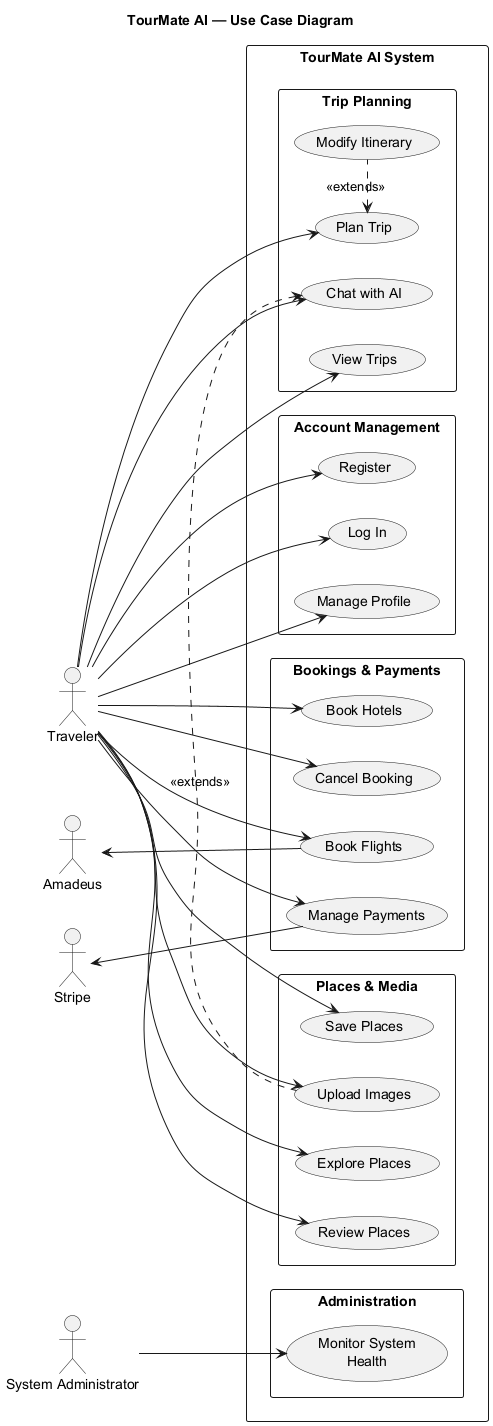

The diagram above was rendered by PlantUML. Its source (embedded in the PNG):
@startuml TourMate_Use_Case_Diagram
left to right direction
skinparam packageStyle rectangle
skinparam defaultTextAlignment center

title TourMate AI — Use Case Diagram

' ═══════ ACTORS ═══════

actor "Traveler" as Traveler
actor "System Administrator" as Admin
actor "Stripe" as Stripe
actor "Amadeus" as Amadeus

' ═══════ SYSTEM BOUNDARY ═══════

rectangle "TourMate AI System" {

  ' ──── Account Management ────

  rectangle "Account Management" as Account {
    usecase "Register" as Reg
    usecase "Log In" as Login
    usecase "Manage Profile" as Profile
  }

  ' ──── Trip Planning ────

  rectangle "Trip Planning" as Planning {
    usecase "Chat with AI" as Chat
    usecase "Plan Trip" as Plan
    usecase "Modify Itinerary" as Modify
    usecase "View Trips" as ViewTrips
  }

  ' ──── Bookings & Payments ────

  rectangle "Bookings & Payments" as Booking {
    usecase "Book Flights" as BookFlights
    usecase "Book Hotels" as BookHotels
    usecase "Cancel Booking" as Cancel
    usecase "Manage Payments" as Pay
  }

  ' ──── Places & Media ────

  rectangle "Places & Media" as Places {
    usecase "Explore Places" as Explore
    usecase "Review Places" as Review
    usecase "Save Places" as Save
    usecase "Upload Images" as Upload
  }

  ' ──── Administration ────

  rectangle "Administration" as AdminGroup {
    usecase "Monitor System\nHealth" as Monitor
  }
}

' ═══════ TRAVELER CONNECTIONS ═══════

Traveler --> Reg
Traveler --> Login
Traveler --> Profile

Traveler --> Chat
Traveler --> Plan
Traveler --> ViewTrips

Traveler --> BookFlights
Traveler --> BookHotels
Traveler --> Cancel
Traveler --> Pay

Traveler --> Explore
Traveler --> Review
Traveler --> Save
Traveler --> Upload

' ═══════ ADMIN CONNECTIONS ═══════

Admin --> Monitor

' ═══════ RELATIONSHIPS ═══════

Modify .left.> Plan : <<extends>>
Upload .left.> Chat : <<extends>>

' ═══════ EXTERNAL SYSTEMS ═══════

Stripe <-- Pay
Amadeus <-- BookFlights

@enduml